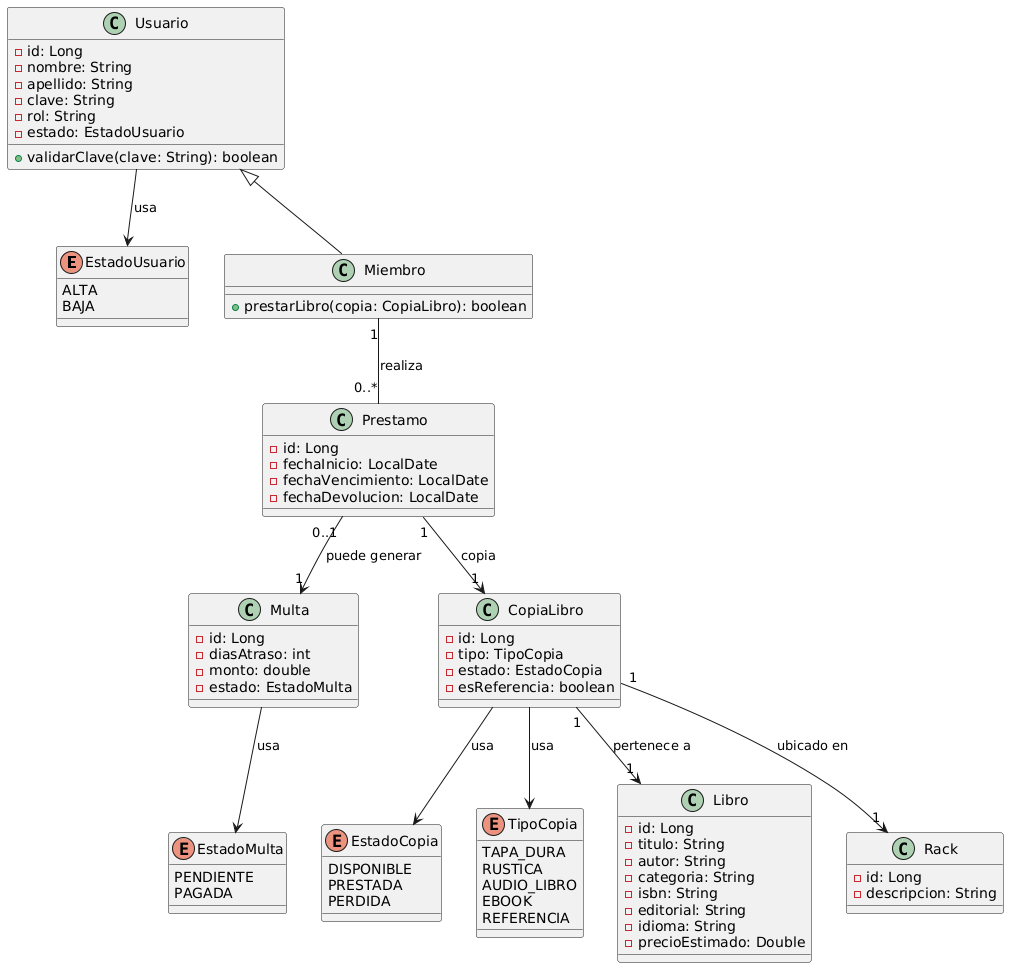

The diagram above was rendered by PlantUML. Its source (embedded in the PNG):
@startuml
' Enumeraciones
enum EstadoUsuario {
    ALTA
    BAJA
}

enum EstadoCopia {
    DISPONIBLE
    PRESTADA
    PERDIDA
}

enum TipoCopia {
    TAPA_DURA
    RUSTICA
    AUDIO_LIBRO
    EBOOK
    REFERENCIA
}

enum EstadoMulta {
    PENDIENTE
    PAGADA
}

' Clases
class Usuario {
    - id: Long
    - nombre: String
    - apellido: String
    - clave: String
    - rol: String
    - estado: EstadoUsuario
    + validarClave(clave: String): boolean
}

class Miembro {
    + prestarLibro(copia: CopiaLibro): boolean
}

class Prestamo {
    - id: Long
    - fechaInicio: LocalDate
    - fechaVencimiento: LocalDate
    - fechaDevolucion: LocalDate
}

class Multa {
    - id: Long
    - diasAtraso: int
    - monto: double
    - estado: EstadoMulta
}

class Libro {
    - id: Long
    - titulo: String
    - autor: String
    - categoria: String
    - isbn: String
    - editorial: String
    - idioma: String
    - precioEstimado: Double
}

class CopiaLibro {
    - id: Long
    - tipo: TipoCopia
    - estado: EstadoCopia
    - esReferencia: boolean
}

class Rack {
    - id: Long
    - descripcion: String
}

' Relaciones
Usuario <|-- Miembro
Miembro "1" -- "0..*" Prestamo : realiza
Prestamo "0..1" --> "1" Multa : puede generar
Prestamo "1" --> "1" CopiaLibro : copia
CopiaLibro "1" --> "1" Libro : pertenece a
CopiaLibro "1" --> "1" Rack : ubicado en
Usuario --> EstadoUsuario : usa
CopiaLibro --> EstadoCopia : usa
CopiaLibro --> TipoCopia : usa
Multa --> EstadoMulta : usa
@enduml